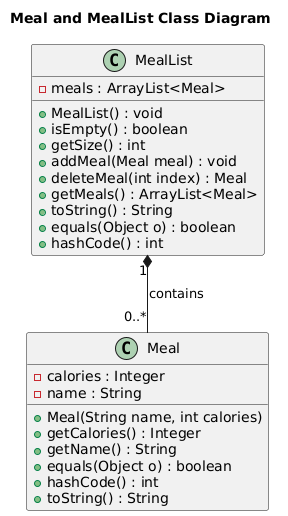

The diagram above was rendered by PlantUML. Its source (embedded in the PNG):
@startuml
title Meal and MealList Class Diagram

class Meal {
    - calories : Integer
    - name : String
    + Meal(String name, int calories)
    + getCalories() : Integer
    + getName() : String
    + equals(Object o) : boolean
    + hashCode() : int
    + toString() : String
}

class MealList {
    - meals : ArrayList<Meal>
    + MealList() : void
    + isEmpty() : boolean
    + getSize() : int
    + addMeal(Meal meal) : void
    + deleteMeal(int index) : Meal
    + getMeals() : ArrayList<Meal>
    + toString() : String
    + equals(Object o) : boolean
    + hashCode() : int
}

MealList "1" *-- "0..*" Meal : contains
@enduml